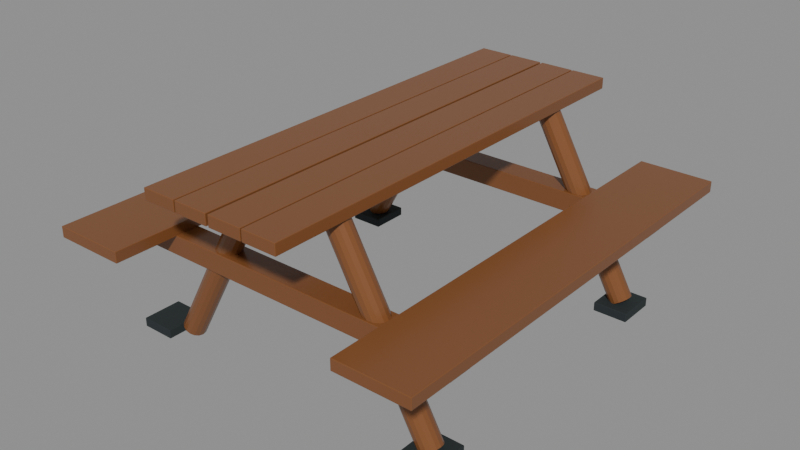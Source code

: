 # Source: source-edit.blend  (saved by Blender 4.0.36; exported with 4.5.12 LTS)
import bpy
from mathutils import Matrix  # noqa: F401  (used for matrix-valued properties, if any)

bpy.ops.wm.read_factory_settings(use_empty=True)
scene = bpy.context.scene
scene.name = 'Scene'

# ---- materials (node trees are filled in below, after node groups)
mat_tropical_timber = bpy.data.materials.new('Tropical timber')
mat_tropical_timber.use_transparent_shadow = False
mat_tropical_timber.diffuse_color = (0.2159, 0.08228, 0.02843, 1.0)
mat_charcoal = bpy.data.materials.new('Charcoal')
mat_charcoal.use_transparent_shadow = False
mat_charcoal.diffuse_color = (0.01938, 0.02732, 0.02956, 1.0)

# ---- material node trees
mat_tropical_timber.use_nodes = True; mat_tropical_timber.node_tree.nodes.clear()
_N = mat_tropical_timber.node_tree.nodes; _L = mat_tropical_timber.node_tree.links
n0 = _N.new('ShaderNodeBsdfPrincipled'); n0.name = 'Principled BSDF'; n0.location = (10, 300)
n0.inputs[0].default_value = (0.2159, 0.08228, 0.02843, 1.0)
n0.inputs[2].default_value = 0.27
n0.inputs[3].default_value = 1.45
n1 = _N.new('ShaderNodeOutputMaterial'); n1.name = 'Material Output'; n1.location = (300, 300)
_L.new(n0.outputs[0], n1.inputs[0])
n1.is_active_output = True
mat_charcoal.use_nodes = True; mat_charcoal.node_tree.nodes.clear()
_N = mat_charcoal.node_tree.nodes; _L = mat_charcoal.node_tree.links
n0 = _N.new('ShaderNodeBsdfPrincipled'); n0.name = 'Principled BSDF'; n0.location = (10, 300)
n0.inputs[0].default_value = (0.01938, 0.02732, 0.02956, 1.0)
n0.inputs[2].default_value = 0.8
n0.inputs[3].default_value = 1.45
n1 = _N.new('ShaderNodeOutputMaterial'); n1.name = 'Material Output'; n1.location = (300, 300)
_L.new(n0.outputs[0], n1.inputs[0])
n1.is_active_output = True

# ---- meshes
me_cylinder = bpy.data.meshes.new('Cylinder')
me_cylinder.from_pydata([(0.0, 0.045, -0.3895), (0.0, 0.045, 0.3895), (0.01722, 0.04157, -0.3895), (0.01722, 0.04157, 0.3895), (0.03182, 0.03182, -0.3895), (0.03182, 0.03182, 0.3895), (0.04157, 0.01722, -0.3895), (0.04157, 0.01722, 0.3895), (0.045, 0.0, -0.3895), (0.045, 0.0, 0.3895), (0.04157, -0.01722, -0.3895), (0.04157, -0.01722, 0.3895), (0.03182, -0.03182, -0.3895), (0.03182, -0.03182, 0.3895), (0.01722, -0.04157, -0.3895), (0.01722, -0.04157, 0.3895), (0.0, -0.045, -0.3895), (0.0, -0.045, 0.3895), (-0.01722, -0.04157, -0.3895), (-0.01722, -0.04157, 0.3895), (-0.03182, -0.03182, -0.3895), (-0.03182, -0.03182, 0.3895), (-0.04157, -0.01722, -0.3895), (-0.04157, -0.01722, 0.3895), (-0.045, 0.0, -0.3895), (-0.045, 0.0, 0.3895), (-0.04157, 0.01722, -0.3895), (-0.04157, 0.01722, 0.3895), (-0.03182, 0.03182, -0.3895), (-0.03182, 0.03182, 0.3895), (-0.01722, 0.04157, -0.3895), (-0.01722, 0.04157, 0.3895)], [], [(0, 1, 3, 2), (2, 3, 5, 4), (4, 5, 7, 6), (6, 7, 9, 8), (8, 9, 11, 10), (10, 11, 13, 12), (12, 13, 15, 14), (14, 15, 17, 16), (16, 17, 19, 18), (18, 19, 21, 20), (20, 21, 23, 22), (22, 23, 25, 24), (24, 25, 27, 26), (26, 27, 29, 28), (3, 1, 31, 29, 27, 25, 23, 21, 19, 17, 15, 13, 11, 9, 7, 5), (28, 29, 31, 30), (30, 31, 1, 0), (0, 2, 4, 6, 8, 10, 12, 14, 16, 18, 20, 22, 24, 26, 28, 30)])
_uv = me_cylinder.uv_layers.new(name='UVMap')
_uv.uv.foreach_set('vector', [1.0, 0.5, 1.0, 1.0, 0.9375, 1.0, 0.9375, 0.5, 0.9375, 0.5, 0.9375, 1.0, 0.875, 1.0, 0.875, 0.5, 0.875, 0.5, 0.875, 1.0, 0.8125, 1.0, 0.8125, 0.5, 0.8125, 0.5, 0.8125, 1.0, 0.75, 1.0, 0.75, 0.5, 0.75, 0.5, 0.75, 1.0, 0.6875, 1.0, 0.6875, 0.5, 0.6875, 0.5, 0.6875, 1.0, 0.625, 1.0, 0.625, 0.5, 0.625, 0.5, 0.625, 1.0, 0.5625, 1.0, 0.5625, 0.5, 0.5625, 0.5, 0.5625, 1.0, 0.5, 1.0, 0.5, 0.5, 0.5, 0.5, 0.5, 1.0, 0.4375, 1.0, 0.4375, 0.5, 0.4375, 0.5, 0.4375, 1.0, 0.375, 1.0, 0.375, 0.5, 0.375, 0.5, 0.375, 1.0, 0.3125, 1.0, 0.3125, 0.5, 0.3125, 0.5, 0.3125, 1.0, 0.25, 1.0, 0.25, 0.5, 0.25, 0.5, 0.25, 1.0, 0.1875, 1.0, 0.1875, 0.5, 0.1875, 0.5, 0.1875, 1.0, 0.125, 1.0, 0.125, 0.5, 0.3418, 0.4717, 0.25, 0.49, 0.1582, 0.4717, 0.08029, 0.4197, 0.02827, 0.3418, 0.01, 0.25, 0.02827, 0.1582, 0.08029, 0.08029, 0.1582, 0.02827, 0.25, 0.01, 0.3418, 0.02827, 0.4197, 0.08029, 0.4717, 0.1582, 0.49, 0.25, 0.4717, 0.3418, 0.4197, 0.4197, 0.125, 0.5, 0.125, 1.0, 0.0625, 1.0, 0.0625, 0.5, 0.0625, 0.5, 0.0625, 1.0, 0.0, 1.0, 0.0, 0.5, 0.75, 0.49, 0.8418, 0.4717, 0.9197, 0.4197, 0.9717, 0.3418, 0.99, 0.25, 0.9717, 0.1582, 0.9197, 0.08029, 0.8418, 0.02827, 0.75, 0.01, 0.6582, 0.02827, 0.5803, 0.08029, 0.5283, 0.1582, 0.51, 0.25, 0.5283, 0.3418, 0.5803, 0.4197, 0.6582, 0.4717])
me_cylinder.materials.append(mat_tropical_timber)
me_cylinder.update()
me_cylinder_001 = bpy.data.meshes.new('Cylinder.001')
me_cylinder_001.from_pydata([(0.0, 0.045, -0.3895), (0.0, 0.045, 0.3895), (0.01722, 0.04157, -0.3895), (0.01722, 0.04157, 0.3895), (0.03182, 0.03182, -0.3895), (0.03182, 0.03182, 0.3895), (0.04157, 0.01722, -0.3895), (0.04157, 0.01722, 0.3895), (0.045, 0.0, -0.3895), (0.045, 0.0, 0.3895), (0.04157, -0.01722, -0.3895), (0.04157, -0.01722, 0.3895), (0.03182, -0.03182, -0.3895), (0.03182, -0.03182, 0.3895), (0.01722, -0.04157, -0.3895), (0.01722, -0.04157, 0.3895), (0.0, -0.045, -0.3895), (0.0, -0.045, 0.3895), (-0.01722, -0.04157, -0.3895), (-0.01722, -0.04157, 0.3895), (-0.03182, -0.03182, -0.3895), (-0.03182, -0.03182, 0.3895), (-0.04157, -0.01722, -0.3895), (-0.04157, -0.01722, 0.3895), (-0.045, 0.0, -0.3895), (-0.045, 0.0, 0.3895), (-0.04157, 0.01722, -0.3895), (-0.04157, 0.01722, 0.3895), (-0.03182, 0.03182, -0.3895), (-0.03182, 0.03182, 0.3895), (-0.01722, 0.04157, -0.3895), (-0.01722, 0.04157, 0.3895)], [], [(0, 1, 3, 2), (2, 3, 5, 4), (4, 5, 7, 6), (6, 7, 9, 8), (8, 9, 11, 10), (10, 11, 13, 12), (12, 13, 15, 14), (14, 15, 17, 16), (16, 17, 19, 18), (18, 19, 21, 20), (20, 21, 23, 22), (22, 23, 25, 24), (24, 25, 27, 26), (26, 27, 29, 28), (3, 1, 31, 29, 27, 25, 23, 21, 19, 17, 15, 13, 11, 9, 7, 5), (28, 29, 31, 30), (30, 31, 1, 0), (0, 2, 4, 6, 8, 10, 12, 14, 16, 18, 20, 22, 24, 26, 28, 30)])
_uv = me_cylinder_001.uv_layers.new(name='UVMap')
_uv.uv.foreach_set('vector', [1.0, 0.5, 1.0, 1.0, 0.9375, 1.0, 0.9375, 0.5, 0.9375, 0.5, 0.9375, 1.0, 0.875, 1.0, 0.875, 0.5, 0.875, 0.5, 0.875, 1.0, 0.8125, 1.0, 0.8125, 0.5, 0.8125, 0.5, 0.8125, 1.0, 0.75, 1.0, 0.75, 0.5, 0.75, 0.5, 0.75, 1.0, 0.6875, 1.0, 0.6875, 0.5, 0.6875, 0.5, 0.6875, 1.0, 0.625, 1.0, 0.625, 0.5, 0.625, 0.5, 0.625, 1.0, 0.5625, 1.0, 0.5625, 0.5, 0.5625, 0.5, 0.5625, 1.0, 0.5, 1.0, 0.5, 0.5, 0.5, 0.5, 0.5, 1.0, 0.4375, 1.0, 0.4375, 0.5, 0.4375, 0.5, 0.4375, 1.0, 0.375, 1.0, 0.375, 0.5, 0.375, 0.5, 0.375, 1.0, 0.3125, 1.0, 0.3125, 0.5, 0.3125, 0.5, 0.3125, 1.0, 0.25, 1.0, 0.25, 0.5, 0.25, 0.5, 0.25, 1.0, 0.1875, 1.0, 0.1875, 0.5, 0.1875, 0.5, 0.1875, 1.0, 0.125, 1.0, 0.125, 0.5, 0.3418, 0.4717, 0.25, 0.49, 0.1582, 0.4717, 0.08029, 0.4197, 0.02827, 0.3418, 0.01, 0.25, 0.02827, 0.1582, 0.08029, 0.08029, 0.1582, 0.02827, 0.25, 0.01, 0.3418, 0.02827, 0.4197, 0.08029, 0.4717, 0.1582, 0.49, 0.25, 0.4717, 0.3418, 0.4197, 0.4197, 0.125, 0.5, 0.125, 1.0, 0.0625, 1.0, 0.0625, 0.5, 0.0625, 0.5, 0.0625, 1.0, 0.0, 1.0, 0.0, 0.5, 0.75, 0.49, 0.8418, 0.4717, 0.9197, 0.4197, 0.9717, 0.3418, 0.99, 0.25, 0.9717, 0.1582, 0.9197, 0.08029, 0.8418, 0.02827, 0.75, 0.01, 0.6582, 0.02827, 0.5803, 0.08029, 0.5283, 0.1582, 0.51, 0.25, 0.5283, 0.3418, 0.5803, 0.4197, 0.6582, 0.4717])
me_cylinder_001.materials.append(mat_tropical_timber)
me_cylinder_001.update()
me_cube = bpy.data.meshes.new('Cube')
me_cube.from_pydata([(-0.725, -0.05, -0.04), (-0.725, -0.05, 0.04), (-0.725, 0.05, -0.04), (-0.725, 0.05, 0.04), (0.725, -0.05, -0.04), (0.725, -0.05, 0.04), (0.725, 0.05, -0.04), (0.725, 0.05, 0.04)], [], [(0, 1, 3, 2), (2, 3, 7, 6), (6, 7, 5, 4), (4, 5, 1, 0), (2, 6, 4, 0), (7, 3, 1, 5)])
_uv = me_cube.uv_layers.new(name='UVMap')
_uv.uv.foreach_set('vector', [0.375, 0.0, 0.625, 0.0, 0.625, 0.25, 0.375, 0.25, 0.375, 0.25, 0.625, 0.25, 0.625, 0.5, 0.375, 0.5, 0.375, 0.5, 0.625, 0.5, 0.625, 0.75, 0.375, 0.75, 0.375, 0.75, 0.625, 0.75, 0.625, 1.0, 0.375, 1.0, 0.125, 0.5, 0.375, 0.5, 0.375, 0.75, 0.125, 0.75, 0.625, 0.5, 0.875, 0.5, 0.875, 0.75, 0.625, 0.75])
me_cube.materials.append(mat_tropical_timber)
me_cube.update()
me_cylinder_002 = bpy.data.meshes.new('Cylinder.002')
me_cylinder_002.from_pydata([(0.0, 0.045, -0.3895), (0.0, 0.045, 0.3895), (0.01722, 0.04157, -0.3895), (0.01722, 0.04157, 0.3895), (0.03182, 0.03182, -0.3895), (0.03182, 0.03182, 0.3895), (0.04157, 0.01722, -0.3895), (0.04157, 0.01722, 0.3895), (0.045, 0.0, -0.3895), (0.045, 0.0, 0.3895), (0.04157, -0.01722, -0.3895), (0.04157, -0.01722, 0.3895), (0.03182, -0.03182, -0.3895), (0.03182, -0.03182, 0.3895), (0.01722, -0.04157, -0.3895), (0.01722, -0.04157, 0.3895), (0.0, -0.045, -0.3895), (0.0, -0.045, 0.3895), (-0.01722, -0.04157, -0.3895), (-0.01722, -0.04157, 0.3895), (-0.03182, -0.03182, -0.3895), (-0.03182, -0.03182, 0.3895), (-0.04157, -0.01722, -0.3895), (-0.04157, -0.01722, 0.3895), (-0.045, 0.0, -0.3895), (-0.045, 0.0, 0.3895), (-0.04157, 0.01722, -0.3895), (-0.04157, 0.01722, 0.3895), (-0.03182, 0.03182, -0.3895), (-0.03182, 0.03182, 0.3895), (-0.01722, 0.04157, -0.3895), (-0.01722, 0.04157, 0.3895)], [], [(0, 1, 3, 2), (2, 3, 5, 4), (4, 5, 7, 6), (6, 7, 9, 8), (8, 9, 11, 10), (10, 11, 13, 12), (12, 13, 15, 14), (14, 15, 17, 16), (16, 17, 19, 18), (18, 19, 21, 20), (20, 21, 23, 22), (22, 23, 25, 24), (24, 25, 27, 26), (26, 27, 29, 28), (3, 1, 31, 29, 27, 25, 23, 21, 19, 17, 15, 13, 11, 9, 7, 5), (28, 29, 31, 30), (30, 31, 1, 0), (0, 2, 4, 6, 8, 10, 12, 14, 16, 18, 20, 22, 24, 26, 28, 30)])
_uv = me_cylinder_002.uv_layers.new(name='UVMap')
_uv.uv.foreach_set('vector', [1.0, 0.5, 1.0, 1.0, 0.9375, 1.0, 0.9375, 0.5, 0.9375, 0.5, 0.9375, 1.0, 0.875, 1.0, 0.875, 0.5, 0.875, 0.5, 0.875, 1.0, 0.8125, 1.0, 0.8125, 0.5, 0.8125, 0.5, 0.8125, 1.0, 0.75, 1.0, 0.75, 0.5, 0.75, 0.5, 0.75, 1.0, 0.6875, 1.0, 0.6875, 0.5, 0.6875, 0.5, 0.6875, 1.0, 0.625, 1.0, 0.625, 0.5, 0.625, 0.5, 0.625, 1.0, 0.5625, 1.0, 0.5625, 0.5, 0.5625, 0.5, 0.5625, 1.0, 0.5, 1.0, 0.5, 0.5, 0.5, 0.5, 0.5, 1.0, 0.4375, 1.0, 0.4375, 0.5, 0.4375, 0.5, 0.4375, 1.0, 0.375, 1.0, 0.375, 0.5, 0.375, 0.5, 0.375, 1.0, 0.3125, 1.0, 0.3125, 0.5, 0.3125, 0.5, 0.3125, 1.0, 0.25, 1.0, 0.25, 0.5, 0.25, 0.5, 0.25, 1.0, 0.1875, 1.0, 0.1875, 0.5, 0.1875, 0.5, 0.1875, 1.0, 0.125, 1.0, 0.125, 0.5, 0.3418, 0.4717, 0.25, 0.49, 0.1582, 0.4717, 0.08029, 0.4197, 0.02827, 0.3418, 0.01, 0.25, 0.02827, 0.1582, 0.08029, 0.08029, 0.1582, 0.02827, 0.25, 0.01, 0.3418, 0.02827, 0.4197, 0.08029, 0.4717, 0.1582, 0.49, 0.25, 0.4717, 0.3418, 0.4197, 0.4197, 0.125, 0.5, 0.125, 1.0, 0.0625, 1.0, 0.0625, 0.5, 0.0625, 0.5, 0.0625, 1.0, 0.0, 1.0, 0.0, 0.5, 0.75, 0.49, 0.8418, 0.4717, 0.9197, 0.4197, 0.9717, 0.3418, 0.99, 0.25, 0.9717, 0.1582, 0.9197, 0.08029, 0.8418, 0.02827, 0.75, 0.01, 0.6582, 0.02827, 0.5803, 0.08029, 0.5283, 0.1582, 0.51, 0.25, 0.5283, 0.3418, 0.5803, 0.4197, 0.6582, 0.4717])
me_cylinder_002.materials.append(mat_tropical_timber)
me_cylinder_002.update()
me_cylinder_003 = bpy.data.meshes.new('Cylinder.003')
me_cylinder_003.from_pydata([(0.0, 0.045, -0.3895), (0.0, 0.045, 0.3895), (0.01722, 0.04157, -0.3895), (0.01722, 0.04157, 0.3895), (0.03182, 0.03182, -0.3895), (0.03182, 0.03182, 0.3895), (0.04157, 0.01722, -0.3895), (0.04157, 0.01722, 0.3895), (0.045, 0.0, -0.3895), (0.045, 0.0, 0.3895), (0.04157, -0.01722, -0.3895), (0.04157, -0.01722, 0.3895), (0.03182, -0.03182, -0.3895), (0.03182, -0.03182, 0.3895), (0.01722, -0.04157, -0.3895), (0.01722, -0.04157, 0.3895), (0.0, -0.045, -0.3895), (0.0, -0.045, 0.3895), (-0.01722, -0.04157, -0.3895), (-0.01722, -0.04157, 0.3895), (-0.03182, -0.03182, -0.3895), (-0.03182, -0.03182, 0.3895), (-0.04157, -0.01722, -0.3895), (-0.04157, -0.01722, 0.3895), (-0.045, 0.0, -0.3895), (-0.045, 0.0, 0.3895), (-0.04157, 0.01722, -0.3895), (-0.04157, 0.01722, 0.3895), (-0.03182, 0.03182, -0.3895), (-0.03182, 0.03182, 0.3895), (-0.01722, 0.04157, -0.3895), (-0.01722, 0.04157, 0.3895)], [], [(0, 1, 3, 2), (2, 3, 5, 4), (4, 5, 7, 6), (6, 7, 9, 8), (8, 9, 11, 10), (10, 11, 13, 12), (12, 13, 15, 14), (14, 15, 17, 16), (16, 17, 19, 18), (18, 19, 21, 20), (20, 21, 23, 22), (22, 23, 25, 24), (24, 25, 27, 26), (26, 27, 29, 28), (3, 1, 31, 29, 27, 25, 23, 21, 19, 17, 15, 13, 11, 9, 7, 5), (28, 29, 31, 30), (30, 31, 1, 0), (0, 2, 4, 6, 8, 10, 12, 14, 16, 18, 20, 22, 24, 26, 28, 30)])
_uv = me_cylinder_003.uv_layers.new(name='UVMap')
_uv.uv.foreach_set('vector', [1.0, 0.5, 1.0, 1.0, 0.9375, 1.0, 0.9375, 0.5, 0.9375, 0.5, 0.9375, 1.0, 0.875, 1.0, 0.875, 0.5, 0.875, 0.5, 0.875, 1.0, 0.8125, 1.0, 0.8125, 0.5, 0.8125, 0.5, 0.8125, 1.0, 0.75, 1.0, 0.75, 0.5, 0.75, 0.5, 0.75, 1.0, 0.6875, 1.0, 0.6875, 0.5, 0.6875, 0.5, 0.6875, 1.0, 0.625, 1.0, 0.625, 0.5, 0.625, 0.5, 0.625, 1.0, 0.5625, 1.0, 0.5625, 0.5, 0.5625, 0.5, 0.5625, 1.0, 0.5, 1.0, 0.5, 0.5, 0.5, 0.5, 0.5, 1.0, 0.4375, 1.0, 0.4375, 0.5, 0.4375, 0.5, 0.4375, 1.0, 0.375, 1.0, 0.375, 0.5, 0.375, 0.5, 0.375, 1.0, 0.3125, 1.0, 0.3125, 0.5, 0.3125, 0.5, 0.3125, 1.0, 0.25, 1.0, 0.25, 0.5, 0.25, 0.5, 0.25, 1.0, 0.1875, 1.0, 0.1875, 0.5, 0.1875, 0.5, 0.1875, 1.0, 0.125, 1.0, 0.125, 0.5, 0.3418, 0.4717, 0.25, 0.49, 0.1582, 0.4717, 0.08029, 0.4197, 0.02827, 0.3418, 0.01, 0.25, 0.02827, 0.1582, 0.08029, 0.08029, 0.1582, 0.02827, 0.25, 0.01, 0.3418, 0.02827, 0.4197, 0.08029, 0.4717, 0.1582, 0.49, 0.25, 0.4717, 0.3418, 0.4197, 0.4197, 0.125, 0.5, 0.125, 1.0, 0.0625, 1.0, 0.0625, 0.5, 0.0625, 0.5, 0.0625, 1.0, 0.0, 1.0, 0.0, 0.5, 0.75, 0.49, 0.8418, 0.4717, 0.9197, 0.4197, 0.9717, 0.3418, 0.99, 0.25, 0.9717, 0.1582, 0.9197, 0.08029, 0.8418, 0.02827, 0.75, 0.01, 0.6582, 0.02827, 0.5803, 0.08029, 0.5283, 0.1582, 0.51, 0.25, 0.5283, 0.3418, 0.5803, 0.4197, 0.6582, 0.4717])
me_cylinder_003.materials.append(mat_tropical_timber)
me_cylinder_003.update()
me_cube_001 = bpy.data.meshes.new('Cube.001')
me_cube_001.from_pydata([(-0.725, -0.05, -0.04), (-0.725, -0.05, 0.04), (-0.725, 0.05, -0.04), (-0.725, 0.05, 0.04), (0.725, -0.05, -0.04), (0.725, -0.05, 0.04), (0.725, 0.05, -0.04), (0.725, 0.05, 0.04)], [], [(0, 1, 3, 2), (2, 3, 7, 6), (6, 7, 5, 4), (4, 5, 1, 0), (2, 6, 4, 0), (7, 3, 1, 5)])
_uv = me_cube_001.uv_layers.new(name='UVMap')
_uv.uv.foreach_set('vector', [0.375, 0.0, 0.625, 0.0, 0.625, 0.25, 0.375, 0.25, 0.375, 0.25, 0.625, 0.25, 0.625, 0.5, 0.375, 0.5, 0.375, 0.5, 0.625, 0.5, 0.625, 0.75, 0.375, 0.75, 0.375, 0.75, 0.625, 0.75, 0.625, 1.0, 0.375, 1.0, 0.125, 0.5, 0.375, 0.5, 0.375, 0.75, 0.125, 0.75, 0.625, 0.5, 0.875, 0.5, 0.875, 0.75, 0.625, 0.75])
me_cube_001.materials.append(mat_tropical_timber)
me_cube_001.update()
me_cube_002 = bpy.data.meshes.new('Cube.002')
me_cube_002.from_pydata([(-0.07, -0.9, -0.0225), (-0.07, -0.9, 0.0225), (-0.07, 0.9, -0.0225), (-0.07, 0.9, 0.0225), (0.07, -0.9, -0.0225), (0.07, -0.9, 0.0225), (0.07, 0.9, -0.0225), (0.07, 0.9, 0.0225)], [], [(0, 1, 3, 2), (2, 3, 7, 6), (6, 7, 5, 4), (4, 5, 1, 0), (2, 6, 4, 0), (7, 3, 1, 5)])
_uv = me_cube_002.uv_layers.new(name='UVMap')
_uv.uv.foreach_set('vector', [0.375, 0.0, 0.625, 0.0, 0.625, 0.25, 0.375, 0.25, 0.375, 0.25, 0.625, 0.25, 0.625, 0.5, 0.375, 0.5, 0.375, 0.5, 0.625, 0.5, 0.625, 0.75, 0.375, 0.75, 0.375, 0.75, 0.625, 0.75, 0.625, 1.0, 0.375, 1.0, 0.125, 0.5, 0.375, 0.5, 0.375, 0.75, 0.125, 0.75, 0.625, 0.5, 0.875, 0.5, 0.875, 0.75, 0.625, 0.75])
me_cube_002.materials.append(mat_tropical_timber)
me_cube_002.update()
me_cube_003 = bpy.data.meshes.new('Cube.003')
me_cube_003.from_pydata([(-0.07, -0.9, -0.0225), (-0.07, -0.9, 0.0225), (-0.07, 0.9, -0.0225), (-0.07, 0.9, 0.0225), (0.07, -0.9, -0.0225), (0.07, -0.9, 0.0225), (0.07, 0.9, -0.0225), (0.07, 0.9, 0.0225)], [], [(0, 1, 3, 2), (2, 3, 7, 6), (6, 7, 5, 4), (4, 5, 1, 0), (2, 6, 4, 0), (7, 3, 1, 5)])
_uv = me_cube_003.uv_layers.new(name='UVMap')
_uv.uv.foreach_set('vector', [0.375, 0.0, 0.625, 0.0, 0.625, 0.25, 0.375, 0.25, 0.375, 0.25, 0.625, 0.25, 0.625, 0.5, 0.375, 0.5, 0.375, 0.5, 0.625, 0.5, 0.625, 0.75, 0.375, 0.75, 0.375, 0.75, 0.625, 0.75, 0.625, 1.0, 0.375, 1.0, 0.125, 0.5, 0.375, 0.5, 0.375, 0.75, 0.125, 0.75, 0.625, 0.5, 0.875, 0.5, 0.875, 0.75, 0.625, 0.75])
me_cube_003.materials.append(mat_tropical_timber)
me_cube_003.update()
me_cube_004 = bpy.data.meshes.new('Cube.004')
me_cube_004.from_pydata([(-0.07, -0.9, -0.0225), (-0.07, -0.9, 0.0225), (-0.07, 0.9, -0.0225), (-0.07, 0.9, 0.0225), (0.07, -0.9, -0.0225), (0.07, -0.9, 0.0225), (0.07, 0.9, -0.0225), (0.07, 0.9, 0.0225)], [], [(0, 1, 3, 2), (2, 3, 7, 6), (6, 7, 5, 4), (4, 5, 1, 0), (2, 6, 4, 0), (7, 3, 1, 5)])
_uv = me_cube_004.uv_layers.new(name='UVMap')
_uv.uv.foreach_set('vector', [0.375, 0.0, 0.625, 0.0, 0.625, 0.25, 0.375, 0.25, 0.375, 0.25, 0.625, 0.25, 0.625, 0.5, 0.375, 0.5, 0.375, 0.5, 0.625, 0.5, 0.625, 0.75, 0.375, 0.75, 0.375, 0.75, 0.625, 0.75, 0.625, 1.0, 0.375, 1.0, 0.125, 0.5, 0.375, 0.5, 0.375, 0.75, 0.125, 0.75, 0.625, 0.5, 0.875, 0.5, 0.875, 0.75, 0.625, 0.75])
me_cube_004.materials.append(mat_tropical_timber)
me_cube_004.update()
me_cube_005 = bpy.data.meshes.new('Cube.005')
me_cube_005.from_pydata([(-0.07, -0.9, -0.0225), (-0.07, -0.9, 0.0225), (-0.07, 0.9, -0.0225), (-0.07, 0.9, 0.0225), (0.07, -0.9, -0.0225), (0.07, -0.9, 0.0225), (0.07, 0.9, -0.0225), (0.07, 0.9, 0.0225)], [], [(0, 1, 3, 2), (2, 3, 7, 6), (6, 7, 5, 4), (4, 5, 1, 0), (2, 6, 4, 0), (7, 3, 1, 5)])
_uv = me_cube_005.uv_layers.new(name='UVMap')
_uv.uv.foreach_set('vector', [0.375, 0.0, 0.625, 0.0, 0.625, 0.25, 0.375, 0.25, 0.375, 0.25, 0.625, 0.25, 0.625, 0.5, 0.375, 0.5, 0.375, 0.5, 0.625, 0.5, 0.625, 0.75, 0.375, 0.75, 0.375, 0.75, 0.625, 0.75, 0.625, 1.0, 0.375, 1.0, 0.125, 0.5, 0.375, 0.5, 0.375, 0.75, 0.125, 0.75, 0.625, 0.5, 0.875, 0.5, 0.875, 0.75, 0.625, 0.75])
me_cube_005.materials.append(mat_tropical_timber)
me_cube_005.update()
me_cube_006 = bpy.data.meshes.new('Cube.006')
me_cube_006.from_pydata([(-0.15, -0.9, -0.0225), (-0.15, -0.9, 0.0225), (-0.15, 0.9, -0.0225), (-0.15, 0.9, 0.0225), (0.15, -0.9, -0.0225), (0.15, -0.9, 0.0225), (0.15, 0.9, -0.0225), (0.15, 0.9, 0.0225)], [], [(0, 1, 3, 2), (2, 3, 7, 6), (6, 7, 5, 4), (4, 5, 1, 0), (2, 6, 4, 0), (7, 3, 1, 5)])
_uv = me_cube_006.uv_layers.new(name='UVMap')
_uv.uv.foreach_set('vector', [0.375, 0.0, 0.625, 0.0, 0.625, 0.25, 0.375, 0.25, 0.375, 0.25, 0.625, 0.25, 0.625, 0.5, 0.375, 0.5, 0.375, 0.5, 0.625, 0.5, 0.625, 0.75, 0.375, 0.75, 0.375, 0.75, 0.625, 0.75, 0.625, 1.0, 0.375, 1.0, 0.125, 0.5, 0.375, 0.5, 0.375, 0.75, 0.125, 0.75, 0.625, 0.5, 0.875, 0.5, 0.875, 0.75, 0.625, 0.75])
me_cube_006.materials.append(mat_tropical_timber)
me_cube_006.update()
me_cube_007 = bpy.data.meshes.new('Cube.007')
me_cube_007.from_pydata([(-0.15, -0.9, -0.0225), (-0.15, -0.9, 0.0225), (-0.15, 0.9, -0.0225), (-0.15, 0.9, 0.0225), (0.15, -0.9, -0.0225), (0.15, -0.9, 0.0225), (0.15, 0.9, -0.0225), (0.15, 0.9, 0.0225)], [], [(0, 1, 3, 2), (2, 3, 7, 6), (6, 7, 5, 4), (4, 5, 1, 0), (2, 6, 4, 0), (7, 3, 1, 5)])
_uv = me_cube_007.uv_layers.new(name='UVMap')
_uv.uv.foreach_set('vector', [0.375, 0.0, 0.625, 0.0, 0.625, 0.25, 0.375, 0.25, 0.375, 0.25, 0.625, 0.25, 0.625, 0.5, 0.375, 0.5, 0.375, 0.5, 0.625, 0.5, 0.625, 0.75, 0.375, 0.75, 0.375, 0.75, 0.625, 0.75, 0.625, 1.0, 0.375, 1.0, 0.125, 0.5, 0.375, 0.5, 0.375, 0.75, 0.125, 0.75, 0.625, 0.5, 0.875, 0.5, 0.875, 0.75, 0.625, 0.75])
me_cube_007.materials.append(mat_tropical_timber)
me_cube_007.update()
me_cube_008 = bpy.data.meshes.new('Cube.008')
me_cube_008.from_pydata([(-0.07, -0.08, -0.018), (-0.07, -0.08, 0.018), (-0.07, 0.08, -0.018), (-0.07, 0.08, 0.018), (0.07, -0.08, -0.018), (0.07, -0.08, 0.018), (0.07, 0.08, -0.018), (0.07, 0.08, 0.018)], [], [(0, 1, 3, 2), (2, 3, 7, 6), (6, 7, 5, 4), (4, 5, 1, 0), (2, 6, 4, 0), (7, 3, 1, 5)])
_uv = me_cube_008.uv_layers.new(name='UVMap')
_uv.uv.foreach_set('vector', [0.375, 0.0, 0.625, 0.0, 0.625, 0.25, 0.375, 0.25, 0.375, 0.25, 0.625, 0.25, 0.625, 0.5, 0.375, 0.5, 0.375, 0.5, 0.625, 0.5, 0.625, 0.75, 0.375, 0.75, 0.375, 0.75, 0.625, 0.75, 0.625, 1.0, 0.375, 1.0, 0.125, 0.5, 0.375, 0.5, 0.375, 0.75, 0.125, 0.75, 0.625, 0.5, 0.875, 0.5, 0.875, 0.75, 0.625, 0.75])
me_cube_008.materials.append(mat_charcoal)
me_cube_008.update()
me_cube_009 = bpy.data.meshes.new('Cube.009')
me_cube_009.from_pydata([(-0.07, -0.08, -0.018), (-0.07, -0.08, 0.018), (-0.07, 0.08, -0.018), (-0.07, 0.08, 0.018), (0.07, -0.08, -0.018), (0.07, -0.08, 0.018), (0.07, 0.08, -0.018), (0.07, 0.08, 0.018)], [], [(0, 1, 3, 2), (2, 3, 7, 6), (6, 7, 5, 4), (4, 5, 1, 0), (2, 6, 4, 0), (7, 3, 1, 5)])
_uv = me_cube_009.uv_layers.new(name='UVMap')
_uv.uv.foreach_set('vector', [0.375, 0.0, 0.625, 0.0, 0.625, 0.25, 0.375, 0.25, 0.375, 0.25, 0.625, 0.25, 0.625, 0.5, 0.375, 0.5, 0.375, 0.5, 0.625, 0.5, 0.625, 0.75, 0.375, 0.75, 0.375, 0.75, 0.625, 0.75, 0.625, 1.0, 0.375, 1.0, 0.125, 0.5, 0.375, 0.5, 0.375, 0.75, 0.125, 0.75, 0.625, 0.5, 0.875, 0.5, 0.875, 0.75, 0.625, 0.75])
me_cube_009.materials.append(mat_charcoal)
me_cube_009.update()
me_cube_010 = bpy.data.meshes.new('Cube.010')
me_cube_010.from_pydata([(-0.07, -0.08, -0.018), (-0.07, -0.08, 0.018), (-0.07, 0.08, -0.018), (-0.07, 0.08, 0.018), (0.07, -0.08, -0.018), (0.07, -0.08, 0.018), (0.07, 0.08, -0.018), (0.07, 0.08, 0.018)], [], [(0, 1, 3, 2), (2, 3, 7, 6), (6, 7, 5, 4), (4, 5, 1, 0), (2, 6, 4, 0), (7, 3, 1, 5)])
_uv = me_cube_010.uv_layers.new(name='UVMap')
_uv.uv.foreach_set('vector', [0.375, 0.0, 0.625, 0.0, 0.625, 0.25, 0.375, 0.25, 0.375, 0.25, 0.625, 0.25, 0.625, 0.5, 0.375, 0.5, 0.375, 0.5, 0.625, 0.5, 0.625, 0.75, 0.375, 0.75, 0.375, 0.75, 0.625, 0.75, 0.625, 1.0, 0.375, 1.0, 0.125, 0.5, 0.375, 0.5, 0.375, 0.75, 0.125, 0.75, 0.625, 0.5, 0.875, 0.5, 0.875, 0.75, 0.625, 0.75])
me_cube_010.materials.append(mat_charcoal)
me_cube_010.update()
me_cube_011 = bpy.data.meshes.new('Cube.011')
me_cube_011.from_pydata([(-0.07, -0.08, -0.018), (-0.07, -0.08, 0.018), (-0.07, 0.08, -0.018), (-0.07, 0.08, 0.018), (0.07, -0.08, -0.018), (0.07, -0.08, 0.018), (0.07, 0.08, -0.018), (0.07, 0.08, 0.018)], [], [(0, 1, 3, 2), (2, 3, 7, 6), (6, 7, 5, 4), (4, 5, 1, 0), (2, 6, 4, 0), (7, 3, 1, 5)])
_uv = me_cube_011.uv_layers.new(name='UVMap')
_uv.uv.foreach_set('vector', [0.375, 0.0, 0.625, 0.0, 0.625, 0.25, 0.375, 0.25, 0.375, 0.25, 0.625, 0.25, 0.625, 0.5, 0.375, 0.5, 0.375, 0.5, 0.625, 0.5, 0.625, 0.75, 0.375, 0.75, 0.375, 0.75, 0.625, 0.75, 0.625, 1.0, 0.375, 1.0, 0.125, 0.5, 0.375, 0.5, 0.375, 0.75, 0.125, 0.75, 0.625, 0.5, 0.875, 0.5, 0.875, 0.75, 0.625, 0.75])
me_cube_011.materials.append(mat_charcoal)
me_cube_011.update()

# ---- objects
ob_asset_picnictable = bpy.data.objects.new('ASSET_PicnicTable', None)
ob_a_frame_leg_001 = bpy.data.objects.new('A_Frame_Leg.001', me_cylinder)
ob_a_frame_leg_002 = bpy.data.objects.new('A_Frame_Leg.002', me_cylinder_001)
ob_bench_bearer_001 = bpy.data.objects.new('Bench_Bearer.001', me_cube)
ob_a_frame_leg_003 = bpy.data.objects.new('A_Frame_Leg.003', me_cylinder_002)
ob_a_frame_leg = bpy.data.objects.new('A_Frame_Leg', me_cylinder_003)
ob_bench_bearer = bpy.data.objects.new('Bench_Bearer', me_cube_001)
ob_table_plank = bpy.data.objects.new('Table_Plank', me_cube_002)
ob_table_plank_001 = bpy.data.objects.new('Table_Plank.001', me_cube_003)
ob_table_plank_002 = bpy.data.objects.new('Table_Plank.002', me_cube_004)
ob_table_plank_003 = bpy.data.objects.new('Table_Plank.003', me_cube_005)
ob_fixed_bench = bpy.data.objects.new('Fixed_Bench', me_cube_006)
ob_fixed_bench_001 = bpy.data.objects.new('Fixed_Bench.001', me_cube_007)
ob_foot_pad = bpy.data.objects.new('Foot_Pad', me_cube_008)
ob_foot_pad_001 = bpy.data.objects.new('Foot_Pad.001', me_cube_009)
ob_foot_pad_002 = bpy.data.objects.new('Foot_Pad.002', me_cube_010)
ob_foot_pad_003 = bpy.data.objects.new('Foot_Pad.003', me_cube_011)

# ---- transforms, parenting, visibility, modifiers, constraints
ob_asset_picnictable.location = (0.0, 0.0, 0.0)
ob_a_frame_leg_001.parent = ob_asset_picnictable
ob_a_frame_leg_001.location = (-0.307, -0.59, 0.38)
ob_a_frame_leg_001.rotation_euler = (0.5096, 2.039e-08, 1.571)
ob_a_frame_leg_002.parent = ob_asset_picnictable
ob_a_frame_leg_002.location = (0.43, -0.59, 0.38)
ob_a_frame_leg_002.rotation_euler = (0.5096, -2.039e-08, -1.571)
ob_bench_bearer_001.parent = ob_asset_picnictable
ob_bench_bearer_001.location = (0.0, -0.59, 0.4)
_m = ob_bench_bearer_001.modifiers.new('Editable eased edges', 'BEVEL')
_m.width = 0.002
_m.width_pct = 0.002
_m.segments = 2
ob_a_frame_leg_003.parent = ob_asset_picnictable
ob_a_frame_leg_003.location = (-0.43, 0.59, 0.38)
ob_a_frame_leg_003.rotation_euler = (0.5096, 2.039e-08, 1.571)
ob_a_frame_leg.parent = ob_asset_picnictable
ob_a_frame_leg.location = (0.43, 0.59, 0.38)
ob_a_frame_leg.rotation_euler = (0.5096, -2.039e-08, -1.571)
ob_bench_bearer.parent = ob_asset_picnictable
ob_bench_bearer.location = (0.0, 0.59, 0.4)
_m = ob_bench_bearer.modifiers.new('Editable eased edges', 'BEVEL')
_m.width = 0.002
_m.width_pct = 0.002
_m.segments = 2
ob_table_plank.parent = ob_asset_picnictable
ob_table_plank.location = (-0.22, 0.0, 0.76)
_m = ob_table_plank.modifiers.new('Editable eased edges', 'BEVEL')
_m.width = 0.002
_m.width_pct = 0.002
_m.segments = 2
ob_table_plank_001.parent = ob_asset_picnictable
ob_table_plank_001.location = (-0.075, 0.0, 0.76)
_m = ob_table_plank_001.modifiers.new('Editable eased edges', 'BEVEL')
_m.width = 0.002
_m.width_pct = 0.002
_m.segments = 2
ob_table_plank_002.parent = ob_asset_picnictable
ob_table_plank_002.location = (0.075, 0.0, 0.76)
_m = ob_table_plank_002.modifiers.new('Editable eased edges', 'BEVEL')
_m.width = 0.002
_m.width_pct = 0.002
_m.segments = 2
ob_table_plank_003.parent = ob_asset_picnictable
ob_table_plank_003.location = (0.22, 0.0, 0.76)
_m = ob_table_plank_003.modifiers.new('Editable eased edges', 'BEVEL')
_m.width = 0.002
_m.width_pct = 0.002
_m.segments = 2
ob_fixed_bench.parent = ob_asset_picnictable
ob_fixed_bench.location = (-0.64, 0.0, 0.46)
_m = ob_fixed_bench.modifiers.new('Editable eased edges', 'BEVEL')
_m.width = 0.002
_m.width_pct = 0.002
_m.segments = 2
ob_fixed_bench_001.parent = ob_asset_picnictable
ob_fixed_bench_001.location = (0.64, 0.0, 0.46)
_m = ob_fixed_bench_001.modifiers.new('Editable eased edges', 'BEVEL')
_m.width = 0.002
_m.width_pct = 0.002
_m.segments = 2
ob_foot_pad.parent = ob_asset_picnictable
ob_foot_pad.location = (-0.62, -0.59, 0.018)
_m = ob_foot_pad.modifiers.new('Editable eased edges', 'BEVEL')
_m.width = 0.002
_m.width_pct = 0.002
_m.segments = 2
ob_foot_pad_001.parent = ob_asset_picnictable
ob_foot_pad_001.location = (-0.62, 0.59, 0.018)
_m = ob_foot_pad_001.modifiers.new('Editable eased edges', 'BEVEL')
_m.width = 0.002
_m.width_pct = 0.002
_m.segments = 2
ob_foot_pad_002.parent = ob_asset_picnictable
ob_foot_pad_002.location = (0.62, -0.59, 0.018)
_m = ob_foot_pad_002.modifiers.new('Editable eased edges', 'BEVEL')
_m.width = 0.002
_m.width_pct = 0.002
_m.segments = 2
ob_foot_pad_003.parent = ob_asset_picnictable
ob_foot_pad_003.location = (0.62, 0.59, 0.018)
_m = ob_foot_pad_003.modifiers.new('Editable eased edges', 'BEVEL')
_m.width = 0.002
_m.width_pct = 0.002
_m.segments = 2

# ---- collection membership
scene.collection.objects.link(ob_asset_picnictable)
scene.collection.objects.link(ob_a_frame_leg_001)
scene.collection.objects.link(ob_a_frame_leg_002)
scene.collection.objects.link(ob_bench_bearer_001)
scene.collection.objects.link(ob_a_frame_leg_003)
scene.collection.objects.link(ob_a_frame_leg)
scene.collection.objects.link(ob_bench_bearer)
scene.collection.objects.link(ob_table_plank)
scene.collection.objects.link(ob_table_plank_001)
scene.collection.objects.link(ob_table_plank_002)
scene.collection.objects.link(ob_table_plank_003)
scene.collection.objects.link(ob_fixed_bench)
scene.collection.objects.link(ob_fixed_bench_001)
scene.collection.objects.link(ob_foot_pad)
scene.collection.objects.link(ob_foot_pad_001)
scene.collection.objects.link(ob_foot_pad_002)
scene.collection.objects.link(ob_foot_pad_003)

# ---- scene / render settings (as saved in the file)
scene.frame_start = 1; scene.frame_end = 49; scene.frame_set(1)
scene.render.engine = 'BLENDER_EEVEE_NEXT'
scene.cycles.sampling_pattern = 'TABULATED_SOBOL'
bpy.context.view_layer.update()

# ---- added for rendering (the .blend has no active camera and no usable light): camera, sun + grey world if the file has none
cam_auto = bpy.data.cameras.new('AutoCamera')
cam_auto.lens = 50.0
cam_auto.sensor_width = 36.0
cam_auto.clip_end = 1000.0
ob_auto_camera = bpy.data.objects.new('AutoCamera', cam_auto)
scene.collection.objects.link(ob_auto_camera)
ob_auto_camera.location = (2.33125, -2.79751, 2.25625)
ob_auto_camera.rotation_euler = (1.09748, -7.21219e-08, 0.694738)
scene.camera = ob_auto_camera
light_auto_sun = bpy.data.lights.new('AutoSun', 'SUN')
light_auto_sun.energy = 3.0
light_auto_sun.angle = 0.0523599
ob_auto_sun = bpy.data.objects.new('AutoSun', light_auto_sun)
scene.collection.objects.link(ob_auto_sun)
ob_auto_sun.rotation_euler = (0.872665, 0.174533, 0.523599)
if scene.world is None:
    world_auto = bpy.data.worlds.new('AutoWorld')
    world_auto.color = (0.3, 0.3, 0.3)
    scene.world = world_auto
bpy.context.view_layer.update()
